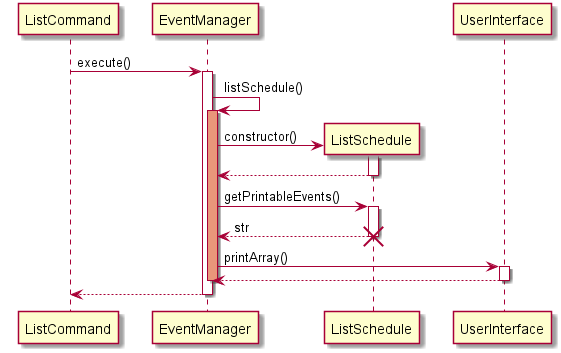

The diagram above was rendered by PlantUML. Its source (embedded in the PNG):
@startuml

skinparam ParticipantPadding 10
skinparam BoxPadding 5

participant ListCommand

participant EventManager
participant ListSchedule

participant UserInterface

ListCommand -> EventManager : execute()
activate EventManager
EventManager -> EventManager : listSchedule()
activate EventManager #DarkSalmon
EventManager -> ListSchedule ** : constructor()
activate ListSchedule
ListSchedule --> EventManager
deactivate ListSchedule
EventManager -> ListSchedule : getPrintableEvents()
activate ListSchedule
ListSchedule --> EventManager : str
deactivate ListSchedule
destroy ListSchedule
EventManager -> UserInterface : printArray()
activate UserInterface
UserInterface --> EventManager
deactivate UserInterface
deactivate EventManager
EventManager --> ListCommand
deactivate EventManager

@enduml